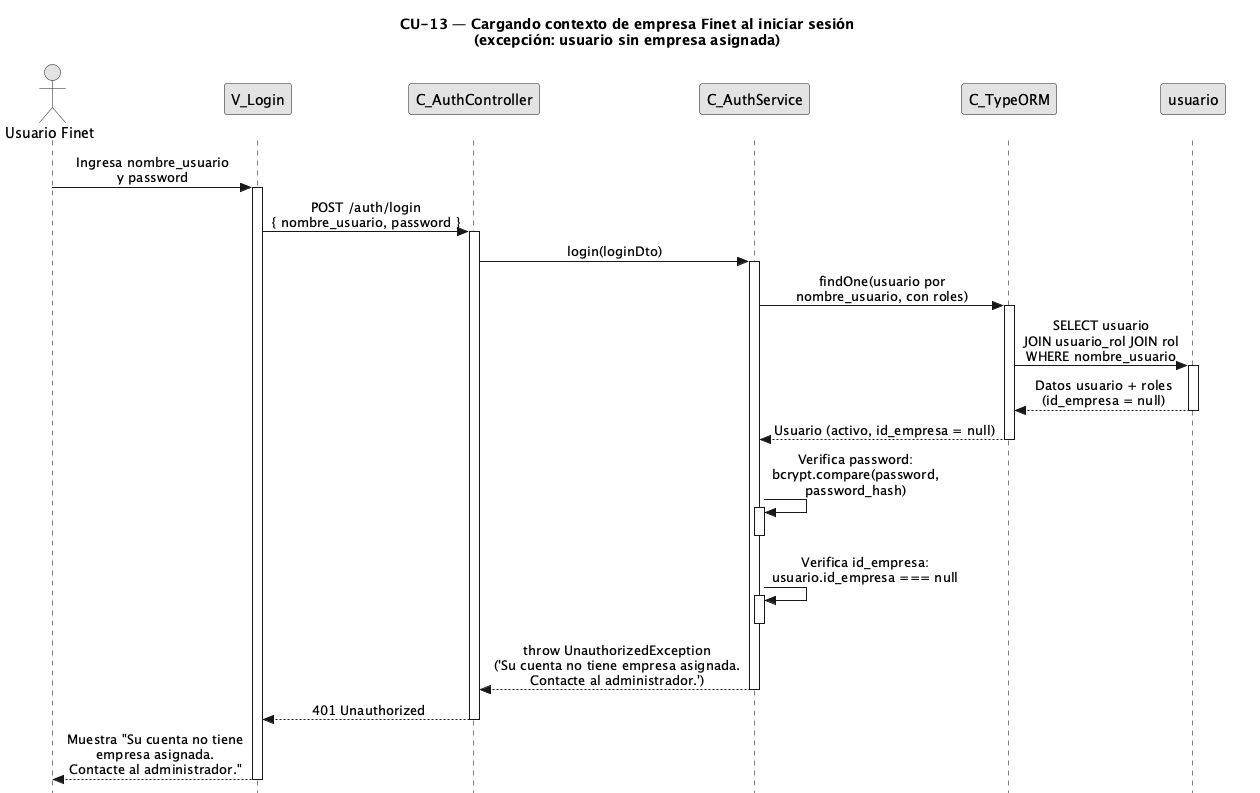

The diagram above was rendered by PlantUML. Its source (embedded in the PNG):
@startuml CU13-exc-sin-empresa
title CU-13 — Cargando contexto de empresa Finet al iniciar sesión\n(excepción: usuario sin empresa asignada)

skinparam style strictuml
skinparam monochrome true
skinparam shadowing false
skinparam sequenceMessageAlign center
<style>
sequenceDiagram {
  participant {
    margin 25
  }
  actor {
    margin 20
  }
}
</style>
skinparam sequence {
  MessageAlign center
  LifeLineBorderColor black
}
hide footbox

actor "Usuario Finet" as user
participant "V_Login" as view
participant "C_AuthController" as ctrl
participant "C_AuthService" as svc
participant "C_TypeORM" as orm
participant "usuario" as uent

user -> view : Ingresa nombre_usuario\ny password
activate view

view -> ctrl : POST /auth/login\n{ nombre_usuario, password }
activate ctrl

ctrl -> svc : login(loginDto)
activate svc

svc -> orm : findOne(usuario por\nnombre_usuario, con roles)
activate orm

orm -> uent : SELECT usuario\nJOIN usuario_rol JOIN rol\nWHERE nombre_usuario
activate uent
uent --> orm : Datos usuario + roles\n(id_empresa = null)
deactivate uent

orm --> svc : Usuario (activo, id_empresa = null)
deactivate orm

svc -> svc : Verifica password:\nbcrypt.compare(password,\npassword_hash)
activate svc
deactivate svc

svc -> svc : Verifica id_empresa:\nusuario.id_empresa === null
activate svc
deactivate svc

svc --> ctrl : throw UnauthorizedException\n('Su cuenta no tiene empresa asignada.\nContacte al administrador.')
deactivate svc

ctrl --> view : 401 Unauthorized
deactivate ctrl

view --> user : Muestra "Su cuenta no tiene\nempresa asignada.\nContacte al administrador."
deactivate view

@enduml